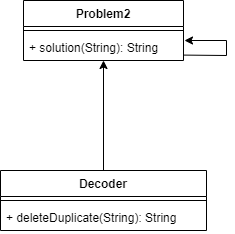

The diagram above was exported from draw.io. Its source (the exported page's mxGraphModel, read from the mxfile embedded in the PNG):
<mxGraphModel dx="906" dy="464" grid="1" gridSize="10" guides="1" tooltips="1" connect="1" arrows="1" fold="1" page="1" pageScale="1" pageWidth="827" pageHeight="1169" math="0" shadow="0">
  <root>
    <mxCell id="0" />
    <mxCell id="1" parent="0" />
    <mxCell id="EknaiIZa3H1IgDuVlRp_-5" value="Decoder" style="swimlane;fontStyle=1;align=center;verticalAlign=top;childLayout=stackLayout;horizontal=1;startSize=26;horizontalStack=0;resizeParent=1;resizeParentMax=0;resizeLast=0;collapsible=1;marginBottom=0;" vertex="1" parent="1">
      <mxGeometry x="334" y="300" width="206" height="60" as="geometry" />
    </mxCell>
    <mxCell id="EknaiIZa3H1IgDuVlRp_-7" value="" style="line;strokeWidth=1;fillColor=none;align=left;verticalAlign=middle;spacingTop=-1;spacingLeft=3;spacingRight=3;rotatable=0;labelPosition=right;points=[];portConstraint=eastwest;strokeColor=inherit;" vertex="1" parent="EknaiIZa3H1IgDuVlRp_-5">
      <mxGeometry y="26" width="206" height="8" as="geometry" />
    </mxCell>
    <mxCell id="EknaiIZa3H1IgDuVlRp_-8" value="+ deleteDuplicate(String): String" style="text;strokeColor=none;fillColor=none;align=left;verticalAlign=top;spacingLeft=4;spacingRight=4;overflow=hidden;rotatable=0;points=[[0,0.5],[1,0.5]];portConstraint=eastwest;" vertex="1" parent="EknaiIZa3H1IgDuVlRp_-5">
      <mxGeometry y="34" width="206" height="26" as="geometry" />
    </mxCell>
    <mxCell id="EknaiIZa3H1IgDuVlRp_-9" value="Problem2" style="swimlane;fontStyle=1;align=center;verticalAlign=top;childLayout=stackLayout;horizontal=1;startSize=26;horizontalStack=0;resizeParent=1;resizeParentMax=0;resizeLast=0;collapsible=1;marginBottom=0;" vertex="1" parent="1">
      <mxGeometry x="357" y="130" width="160" height="60" as="geometry" />
    </mxCell>
    <mxCell id="EknaiIZa3H1IgDuVlRp_-11" value="" style="line;strokeWidth=1;fillColor=none;align=left;verticalAlign=middle;spacingTop=-1;spacingLeft=3;spacingRight=3;rotatable=0;labelPosition=right;points=[];portConstraint=eastwest;strokeColor=inherit;" vertex="1" parent="EknaiIZa3H1IgDuVlRp_-9">
      <mxGeometry y="26" width="160" height="8" as="geometry" />
    </mxCell>
    <mxCell id="EknaiIZa3H1IgDuVlRp_-12" value="+ solution(String): String" style="text;strokeColor=none;fillColor=none;align=left;verticalAlign=top;spacingLeft=4;spacingRight=4;overflow=hidden;rotatable=0;points=[[0,0.5],[1,0.5]];portConstraint=eastwest;" vertex="1" parent="EknaiIZa3H1IgDuVlRp_-9">
      <mxGeometry y="34" width="160" height="26" as="geometry" />
    </mxCell>
    <mxCell id="EknaiIZa3H1IgDuVlRp_-16" value="" style="endArrow=classic;html=1;rounded=0;exitX=1.004;exitY=0.792;exitDx=0;exitDy=0;exitPerimeter=0;" edge="1" parent="EknaiIZa3H1IgDuVlRp_-9" source="EknaiIZa3H1IgDuVlRp_-12">
      <mxGeometry width="50" height="50" relative="1" as="geometry">
        <mxPoint x="159.5200000000001" y="58.07600000000002" as="sourcePoint" />
        <mxPoint x="161" y="40" as="targetPoint" />
        <Array as="points">
          <mxPoint x="203" y="55" />
          <mxPoint x="203" y="40" />
        </Array>
      </mxGeometry>
    </mxCell>
    <mxCell id="EknaiIZa3H1IgDuVlRp_-15" value="" style="endArrow=classic;html=1;rounded=0;exitX=0.5;exitY=0;exitDx=0;exitDy=0;" edge="1" parent="1" source="EknaiIZa3H1IgDuVlRp_-5" target="EknaiIZa3H1IgDuVlRp_-12">
      <mxGeometry width="50" height="50" relative="1" as="geometry">
        <mxPoint x="380" y="270" as="sourcePoint" />
        <mxPoint x="430" y="220" as="targetPoint" />
      </mxGeometry>
    </mxCell>
  </root>
</mxGraphModel>